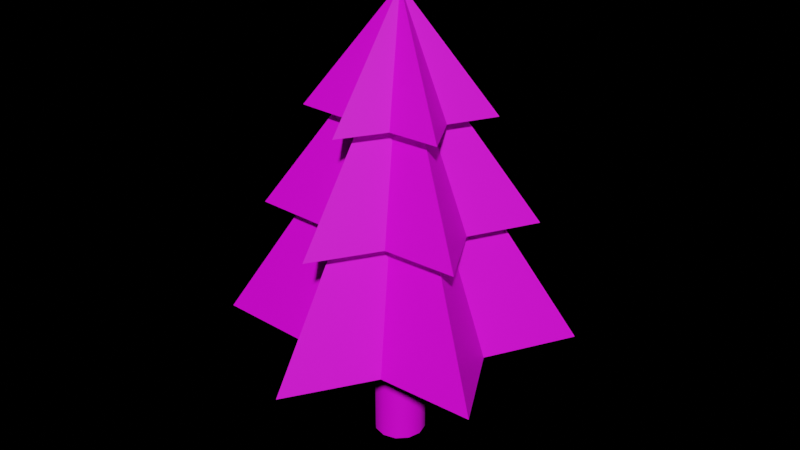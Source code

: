 # Source: tree.blend  (saved by Blender 2.93.20; exported with 4.5.12 LTS)
import bpy
from mathutils import Matrix  # noqa: F401  (used for matrix-valued properties, if any)

bpy.ops.wm.read_factory_settings(use_empty=True)
scene = bpy.context.scene
scene.name = 'Scene'

# ---- collections
col_collection = bpy.data.collections.new('Collection'); scene.collection.children.link(col_collection)

# ---- images (referenced by path relative to the original .blend; pixels are not part of the script)
import os
ASSET_DIR = os.environ.get("B2B_ASSET_DIR", "")  # directory of the original .blend (textures are referenced by path, not embedded)
HERE = os.path.dirname(os.path.abspath(__file__))  # packed textures are extracted next to this script under _unpacked/

def load_image(name, relpath, width, height, colorspace="sRGB"):
    """Load a texture the original file referenced (path relative to the .blend, or extracted next to this script)."""
    p = next((c for c in (os.path.join(HERE, relpath), os.path.join(ASSET_DIR, relpath)) if relpath and os.path.exists(c)), "")
    if p:
        img = bpy.data.images.load(p, check_existing=True)
        img.name = name
    else:  # same state as the original file: an image datablock whose file is absent (Cycles renders it pink)
        img = bpy.data.images.new(name, width, height)
        img.source = "FILE"
        img.filepath = "//" + (relpath or name)
    img.colorspace_settings.name = colorspace
    return img
img_tree = load_image('tree', 'tree.png', 1024, 1024, 'sRGB')

# ---- materials (node trees are filled in below, after node groups)
mat_tree = bpy.data.materials.new('tree')

# ---- material node trees
mat_tree.use_nodes = True; mat_tree.node_tree.nodes.clear()
_N = mat_tree.node_tree.nodes; _L = mat_tree.node_tree.links
n0 = _N.new('ShaderNodeBsdfPrincipled'); n0.name = 'Principled BSDF'; n0.location = (10, 300)
n0.distribution = 'GGX'
n0.subsurface_method = 'BURLEY'
n0.inputs[3].default_value = 1.45
n0.inputs[27].default_value = (0.0, 0.0, 0.0, 1.0)
n0.inputs[28].default_value = 1.0
n1 = _N.new('ShaderNodeOutputMaterial'); n1.name = 'Material Output'; n1.location = (300, 300)
n2 = _N.new('ShaderNodeTexImage'); n2.name = 'Image Texture'; n2.location = (-413, 231)
n2.image = img_tree
_L.new(n0.outputs[0], n1.inputs[0])
_L.new(n2.outputs[0], n0.inputs[0])
n1.is_active_output = True

# ---- world
world_world = bpy.data.worlds.new('World'); scene.world = world_world
world_world.use_nodes = True; world_world.node_tree.nodes.clear()
_N = world_world.node_tree.nodes; _L = world_world.node_tree.links
n0 = _N.new('ShaderNodeOutputWorld'); n0.name = 'World Output'; n0.location = (300, 300)
n1 = _N.new('ShaderNodeBackground'); n1.name = 'Background'; n1.location = (10, 300)
n1.inputs[0].default_value = (0.0, 0.0, 0.0, 1.0)
_L.new(n1.outputs[0], n0.inputs[0])
n0.is_active_output = True
world_world.color = (0.0, 0.0, 0.0)
world_world.use_sun_shadow = False
world_world.sun_shadow_jitter_overblur = 0.0

# ---- meshes
me_circle = bpy.data.meshes.new('Circle')
me_circle.from_pydata([(0.0, 1.0, 0.01389), (-0.2982, 0.5165, 0.01389), (-0.866, 0.5, 0.01389), (-0.5964, -3.409e-08, 0.01389), (-0.866, -0.5, 0.01389), (-0.2982, -0.5165, 0.01389), (8.742e-08, -1.0, 0.01389), (0.2982, -0.5165, 0.01389), (0.866, -0.5, 0.01389), (0.5964, -9.072e-10, 0.01389), (0.866, 0.5, 0.01389), (0.2982, 0.5165, 0.01389), (1.014e-08, 0.5463, 0.7146), (-0.1629, 0.2822, 0.7146), (-0.4732, 0.2732, 0.7146), (-0.3258, -2.538e-08, 0.7146), (-0.4732, -0.2732, 0.7146), (-0.1629, -0.2822, 0.7146), (5.79e-08, -0.5463, 0.7146), (0.1629, -0.2822, 0.7146), (0.4732, -0.2732, 0.7146), (0.3258, -7.256e-09, 0.7146), (0.4732, 0.2732, 0.7146), (0.1629, 0.2822, 0.7146), (1.72e-08, 0.1526, 0.01389), (-0.07631, 0.1322, 0.01389), (-0.1322, 0.07631, 0.01389), (-0.1526, -2.249e-08, 0.01389), (-0.1322, -0.07631, 0.01389), (-0.07631, -0.1322, 0.01389), (3.054e-08, -0.1526, 0.01389), (0.07631, -0.1322, 0.01389), (0.1322, -0.07631, 0.01389), (0.1526, -1.399e-08, 0.01389), (0.1322, 0.07631, 0.01389), (0.07631, 0.1322, 0.01389), (1.72e-08, 0.1526, -0.7171), (-0.07631, 0.1322, -0.7171), (-0.1322, 0.07631, -0.7171), (-0.1526, -2.249e-08, -0.7171), (-0.1322, -0.07631, -0.7171), (-0.07631, -0.1322, -0.7171), (3.054e-08, -0.1526, -0.7171), (0.07631, -0.1322, -0.7171), (0.1322, -0.07631, -0.7171), (0.1526, -1.399e-08, -0.7171), (0.1322, 0.07631, -0.7171), (0.07631, 0.1322, -0.7171), (1.85e-08, 0.102, -0.7171), (-0.051, 0.08833, -0.7171), (-0.08833, 0.051, -0.7171), (-0.102, -2.162e-08, -0.7171), (-0.08833, -0.051, -0.7171), (-0.051, -0.08833, -0.7171), (2.741e-08, -0.102, -0.7171), (0.051, -0.08833, -0.7171), (0.08833, -0.051, -0.7171), (0.102, -1.594e-08, -0.7171), (0.08833, 0.051, -0.7171), (0.051, 0.08833, -0.7171), (2.173e-08, -2.266e-08, -0.7171), (0.663, 0.3828, 0.7146), (0.4566, -2.115e-09, 0.7146), (0.663, -0.3828, 0.7146), (0.2283, -0.3954, 0.7146), (7.275e-08, -0.7655, 0.7146), (-0.2283, -0.3954, 0.7146), (-0.663, -0.3828, 0.7146), (-0.4566, -2.752e-08, 0.7146), (-0.663, 0.3828, 0.7146), (-0.2283, 0.3954, 0.7146), (5.819e-09, 0.7655, 0.7146), (0.2283, 0.3954, 0.7146), (0.2891, 0.1669, 1.31), (0.1991, -6.05e-09, 1.31), (0.2891, -0.1669, 1.31), (0.09954, -0.1724, 1.31), (4.507e-08, -0.3338, 1.31), (-0.09954, -0.1724, 1.31), (-0.2891, -0.1669, 1.31), (-0.1991, -1.713e-08, 1.31), (-0.2891, 0.1669, 1.31), (-0.09954, 0.1724, 1.31), (1.589e-08, 0.3338, 1.31), (0.09954, 0.1724, 1.31), (0.4521, 0.261, 1.31), (0.3113, -8.06e-09, 1.31), (0.4521, -0.261, 1.31), (0.1557, -0.2696, 1.31), (5.508e-08, -0.522, 1.31), (-0.1557, -0.2696, 1.31), (-0.4521, -0.261, 1.31), (-0.3113, -2.538e-08, 1.31), (-0.4521, 0.261, 1.31), (-0.1557, 0.2696, 1.31), (9.442e-09, 0.522, 1.31), (0.1557, 0.2696, 1.31), (3.322e-08, 4.967e-09, 1.984)], [], [(5, 17, 16, 4), (0, 12, 23, 11), (2, 14, 13, 1), (9, 21, 20, 8), (6, 18, 17, 5), (3, 15, 14, 2), (10, 22, 21, 9), (7, 19, 18, 6), (4, 16, 15, 3), (11, 23, 22, 10), (1, 13, 12, 0), (8, 20, 19, 7), (9, 33, 34, 10), (6, 30, 31, 7), (3, 27, 28, 4), (10, 34, 35, 11), (0, 24, 25, 1), (7, 31, 32, 8), (4, 28, 29, 5), (11, 35, 24, 0), (1, 25, 26, 2), (8, 32, 33, 9), (5, 29, 30, 6), (2, 26, 27, 3), (31, 43, 44, 32), (28, 40, 41, 29), (35, 47, 36, 24), (25, 37, 38, 26), (32, 44, 45, 33), (29, 41, 42, 30), (26, 38, 39, 27), (33, 45, 46, 34), (30, 42, 43, 31), (27, 39, 40, 28), (34, 46, 47, 35), (24, 36, 37, 25), (39, 51, 52, 40), (46, 58, 59, 47), (36, 48, 49, 37), (43, 55, 56, 44), (40, 52, 53, 41), (47, 59, 48, 36), (37, 49, 50, 38), (44, 56, 57, 45), (41, 53, 54, 42), (38, 50, 51, 39), (45, 57, 58, 46), (42, 54, 55, 43), (51, 60, 52), (58, 60, 59), (48, 60, 49), (55, 60, 56), (52, 60, 53), (59, 60, 48), (49, 60, 50), (56, 60, 57), (53, 60, 54), (50, 60, 51), (57, 60, 58), (54, 60, 55), (12, 13, 70, 71), (19, 20, 63, 64), (16, 17, 66, 67), (23, 12, 71, 72), (13, 14, 69, 70), (20, 21, 62, 63), (17, 18, 65, 66), (14, 15, 68, 69), (21, 22, 61, 62), (18, 19, 64, 65), (15, 16, 67, 68), (22, 23, 72, 61), (71, 70, 82, 83), (62, 61, 73, 74), (68, 67, 79, 80), (63, 62, 74, 75), (69, 68, 80, 81), (72, 71, 83, 84), (66, 65, 77, 78), (64, 63, 75, 76), (70, 69, 81, 82), (61, 72, 84, 73), (67, 66, 78, 79), (65, 64, 76, 77), (76, 75, 87, 88), (83, 82, 94, 95), (73, 84, 96, 85), (80, 79, 91, 92), (77, 76, 88, 89), (74, 73, 85, 86), (81, 80, 92, 93), (78, 77, 89, 90), (75, 74, 86, 87), (82, 81, 93, 94), (84, 83, 95, 96), (79, 78, 90, 91), (88, 87, 97), (95, 94, 97), (85, 96, 97), (92, 91, 97), (89, 88, 97), (86, 85, 97), (93, 92, 97), (90, 89, 97), (87, 86, 97), (94, 93, 97), (96, 95, 97), (91, 90, 97)])
me_circle.polygons.foreach_set('use_smooth', [True] * 108)
_k = set([(0, 1), (0, 11), (0, 12), (1, 2), (1, 13), (2, 3), (2, 14), (3, 4), (3, 15), (4, 5), (4, 16), (5, 6), (5, 17), (6, 7), (6, 18), (7, 8), (7, 19), (8, 9), (8, 20), (9, 10), (9, 21), (10, 11), (10, 22), (11, 23), (12, 13), (12, 23), (13, 14), (14, 15), (15, 16), (16, 17), (17, 18), (18, 19), (19, 20), (20, 21), (21, 22), (22, 23), (24, 25), (24, 35), (25, 26), (26, 27), (27, 28), (28, 29), (29, 30), (30, 31), (31, 32), (32, 33), (33, 34), (34, 35), (36, 37), (36, 47), (37, 38), (38, 39), (39, 40), (40, 41), (41, 42), (42, 43), (43, 44), (44, 45), (45, 46), (46, 47), (61, 62), (61, 72), (61, 73), (62, 63), (62, 74), (63, 64), (63, 75), (64, 65), (64, 76), (65, 66), (65, 77), (66, 67), (66, 78), (67, 68), (67, 79), (68, 69), (68, 80), (69, 70), (69, 81), (70, 71), (70, 82), (71, 72), (71, 83), (72, 84), (73, 74), (73, 84), (74, 75), (75, 76), (76, 77), (77, 78), (78, 79), (79, 80), (80, 81), (81, 82), (82, 83), (83, 84), (85, 86), (85, 96), (85, 97), (86, 87), (86, 97), (87, 88), (87, 97), (88, 89), (88, 97), (89, 90), (89, 97), (90, 91), (90, 97), (91, 92), (91, 97), (92, 93), (92, 97), (93, 94), (93, 97), (94, 95), (94, 97), (95, 96), (95, 97), (96, 97)])
me_circle.attributes.new('sharp_edge', 'BOOLEAN', 'EDGE').data.foreach_set('value', [ (min(e.vertices), max(e.vertices)) in _k for e in me_circle.edges])
_uv = me_circle.uv_layers.new(name='UVMap')
_uv.uv.foreach_set('vector', [0.2661, 0.2505, 0.1235, 0.1289, 0.1903, 0.07748, 0.2985, 0.1902, 0.2124, 0.6065, 0.08036, 0.6869, 0.03316, 0.6149, 0.2068, 0.5469, 0.2985, 0.699, 0.1903, 0.8117, 0.1235, 0.7603, 0.2661, 0.6387, 0.1875, 0.4446, 0.0001688, 0.4446, 0.01734, 0.3594, 0.1713, 0.3885, 0.2124, 0.2827, 0.08036, 0.2023, 0.1235, 0.1289, 0.2661, 0.2505, 0.409, 0.7172, 0.249, 0.889, 0.1903, 0.8117, 0.2985, 0.699, 0.1713, 0.5007, 0.01734, 0.5298, 0.0001688, 0.4446, 0.1875, 0.4446, 0.2068, 0.3423, 0.03316, 0.2743, 0.08036, 0.2023, 0.2124, 0.2827, 0.2985, 0.1902, 0.1903, 0.07748, 0.249, 0.0001688, 0.409, 0.172, 0.2068, 0.5469, 0.03316, 0.6149, 0.01734, 0.5298, 0.1713, 0.5007, 0.2661, 0.6387, 0.1235, 0.7603, 0.08036, 0.6869, 0.2124, 0.6065, 0.1713, 0.3885, 0.01734, 0.3594, 0.03316, 0.2743, 0.2068, 0.3423, 0.1875, 0.4446, 0.3336, 0.4446, 0.3401, 0.4683, 0.1713, 0.5007, 0.2124, 0.2827, 0.3579, 0.3768, 0.3429, 0.3965, 0.2068, 0.3423, 0.409, 0.172, 0.4193, 0.3345, 0.3918, 0.3438, 0.2985, 0.1902, 0.1713, 0.5007, 0.3401, 0.4683, 0.3429, 0.4927, 0.2068, 0.5469, 0.2124, 0.6065, 0.3579, 0.5124, 0.3702, 0.5335, 0.2661, 0.6387, 0.2068, 0.3423, 0.3429, 0.3965, 0.3401, 0.4209, 0.1713, 0.3885, 0.2985, 0.1902, 0.3918, 0.3438, 0.3702, 0.3557, 0.2661, 0.2505, 0.2068, 0.5469, 0.3429, 0.4927, 0.3579, 0.5124, 0.2124, 0.6065, 0.2661, 0.6387, 0.3702, 0.5335, 0.3918, 0.5454, 0.2985, 0.699, 0.1713, 0.3885, 0.3401, 0.4209, 0.3336, 0.4446, 0.1875, 0.4446, 0.2661, 0.2505, 0.3702, 0.3557, 0.3579, 0.3768, 0.2124, 0.2827, 0.2985, 0.699, 0.3918, 0.5454, 0.4193, 0.5547, 0.409, 0.7172, 0.7454, 0.7941, 0.9448, 0.7969, 0.9444, 0.8175, 0.7456, 0.8183, 0.7471, 0.721, 0.9519, 0.7329, 0.9479, 0.7549, 0.7461, 0.7455, 0.749, 0.8905, 0.9463, 0.8785, 0.9481, 0.8983, 0.7509, 0.9144, 0.7533, 0.9383, 0.9509, 0.9179, 0.9556, 0.9373, 0.7561, 0.9622, 0.7456, 0.8183, 0.9444, 0.8175, 0.9446, 0.8379, 0.7463, 0.8424, 0.7461, 0.7455, 0.9479, 0.7549, 0.9458, 0.7761, 0.7455, 0.7698, 0.7561, 0.9622, 0.9556, 0.9373, 0.9644, 0.9579, 0.7592, 0.9861, 0.7463, 0.8424, 0.9446, 0.8379, 0.9452, 0.8583, 0.7474, 0.8665, 0.7455, 0.7698, 0.9458, 0.7761, 0.9448, 0.7969, 0.7454, 0.7941, 0.7482, 0.6981, 0.9603, 0.7087, 0.9519, 0.7329, 0.7471, 0.721, 0.7474, 0.8665, 0.9452, 0.8583, 0.9463, 0.8785, 0.749, 0.8905, 0.7509, 0.9144, 0.9481, 0.8983, 0.9509, 0.9179, 0.7533, 0.9383, 0.9603, 0.7087, 0.9766, 0.7197, 0.9687, 0.7378, 0.9519, 0.7329, 0.9452, 0.8583, 0.9616, 0.8571, 0.9625, 0.8768, 0.9463, 0.8785, 0.9481, 0.8983, 0.9637, 0.8962, 0.9657, 0.9148, 0.9509, 0.9179, 0.9448, 0.7969, 0.9615, 0.7968, 0.9611, 0.817, 0.9444, 0.8175, 0.9519, 0.7329, 0.9687, 0.7378, 0.9646, 0.7571, 0.9479, 0.7549, 0.9463, 0.8785, 0.9625, 0.8768, 0.9637, 0.8962, 0.9481, 0.8983, 0.9509, 0.9179, 0.9657, 0.9148, 0.9693, 0.9323, 0.9556, 0.9373, 0.9444, 0.8175, 0.9611, 0.817, 0.9612, 0.8371, 0.9446, 0.8379, 0.9479, 0.7549, 0.9646, 0.7571, 0.9625, 0.7768, 0.9458, 0.7761, 0.9556, 0.9373, 0.9693, 0.9323, 0.9766, 0.9474, 0.9644, 0.9579, 0.9446, 0.8379, 0.9612, 0.8371, 0.9616, 0.8571, 0.9452, 0.8583, 0.9458, 0.7761, 0.9625, 0.7768, 0.9615, 0.7968, 0.9448, 0.7969, 0.8045, 0.6559, 0.8805, 0.5798, 0.8527, 0.6837, 0.9084, 0.4759, 0.8805, 0.5798, 0.8527, 0.4759, 0.8045, 0.5038, 0.8805, 0.5798, 0.7767, 0.552, 0.9844, 0.6077, 0.8805, 0.5798, 0.9844, 0.552, 0.8527, 0.6837, 0.8805, 0.5798, 0.9084, 0.6837, 0.8527, 0.4759, 0.8805, 0.5798, 0.8045, 0.5038, 0.7767, 0.552, 0.8805, 0.5798, 0.7767, 0.6077, 0.9844, 0.552, 0.8805, 0.5798, 0.9566, 0.5038, 0.9084, 0.6837, 0.8805, 0.5798, 0.9566, 0.6559, 0.7767, 0.6077, 0.8805, 0.5798, 0.8045, 0.6559, 0.9566, 0.5038, 0.8805, 0.5798, 0.9084, 0.4759, 0.9566, 0.6559, 0.8805, 0.5798, 0.9844, 0.6077, 0.517, 0.1873, 0.5246, 0.1006, 0.5522, 0.124, 0.5423, 0.202, 0.4466, 0.5434, 0.4687, 0.4605, 0.4973, 0.4554, 0.4798, 0.5313, 0.6106, 0.703, 0.5246, 0.6796, 0.5522, 0.6562, 0.6307, 0.6788, 0.4466, 0.2368, 0.517, 0.1873, 0.5423, 0.202, 0.4798, 0.2489, 0.5246, 0.1006, 0.6106, 0.07718, 0.6307, 0.1014, 0.5522, 0.124, 0.4687, 0.4605, 0.4196, 0.3901, 0.4549, 0.3901, 0.4973, 0.4554, 0.5246, 0.6796, 0.517, 0.5929, 0.5423, 0.5782, 0.5522, 0.6562, 0.6106, 0.07718, 0.6456, 0.0001688, 0.6672, 0.02856, 0.6307, 0.1014, 0.4196, 0.3901, 0.4687, 0.3197, 0.4973, 0.3248, 0.4549, 0.3901, 0.517, 0.5929, 0.4466, 0.5434, 0.4798, 0.5313, 0.5423, 0.5782, 0.6456, 0.78, 0.6106, 0.703, 0.6307, 0.6788, 0.6672, 0.7516, 0.4687, 0.3197, 0.4466, 0.2368, 0.4798, 0.2489, 0.4973, 0.3248, 0.5423, 0.202, 0.5522, 0.124, 0.682, 0.2343, 0.6475, 0.263, 0.4549, 0.3901, 0.4973, 0.3248, 0.6173, 0.346, 0.6251, 0.3901, 0.6672, 0.7516, 0.6307, 0.6788, 0.7045, 0.5847, 0.7525, 0.6009, 0.4973, 0.4554, 0.4549, 0.3901, 0.6251, 0.3901, 0.6173, 0.4342, 0.6307, 0.1014, 0.6672, 0.02856, 0.7525, 0.1793, 0.7045, 0.1955, 0.4798, 0.2489, 0.5423, 0.202, 0.6475, 0.263, 0.6398, 0.3072, 0.5522, 0.6562, 0.5423, 0.5782, 0.6475, 0.5172, 0.682, 0.5459, 0.4798, 0.5313, 0.4973, 0.4554, 0.6173, 0.4342, 0.6398, 0.473, 0.5522, 0.124, 0.6307, 0.1014, 0.7045, 0.1955, 0.682, 0.2343, 0.4973, 0.3248, 0.4798, 0.2489, 0.6398, 0.3072, 0.6173, 0.346, 0.6307, 0.6788, 0.5522, 0.6562, 0.682, 0.5459, 0.7045, 0.5847, 0.5423, 0.5782, 0.4798, 0.5313, 0.6398, 0.473, 0.6475, 0.5172, 0.7866, 0.3439, 0.7919, 0.2794, 0.8217, 0.2707, 0.8164, 0.3249, 0.8472, 0.08888, 0.8767, 0.0306, 0.8928, 0.0628, 0.8679, 0.1123, 0.7919, 0.1762, 0.7866, 0.1117, 0.8164, 0.1306, 0.8217, 0.1849, 0.9924, 0.4554, 0.9417, 0.4137, 0.9485, 0.3814, 0.9998, 0.4173, 0.8472, 0.3666, 0.7866, 0.3439, 0.8164, 0.3249, 0.8679, 0.3432, 0.7529, 0.2278, 0.7919, 0.1762, 0.8217, 0.1849, 0.7881, 0.2278, 0.9417, 0.04178, 0.9924, 0.0001688, 0.9998, 0.03824, 0.9485, 0.07418, 0.8767, 0.4249, 0.8472, 0.3666, 0.8679, 0.3432, 0.8928, 0.3927, 0.7919, 0.2794, 0.7529, 0.2278, 0.7881, 0.2278, 0.8217, 0.2707, 0.8767, 0.0306, 0.9417, 0.04178, 0.9485, 0.07418, 0.8928, 0.0628, 0.7866, 0.1117, 0.8472, 0.08888, 0.8679, 0.1123, 0.8164, 0.1306, 0.9417, 0.4137, 0.8767, 0.4249, 0.8928, 0.3927, 0.9485, 0.3814, 0.8164, 0.3249, 0.8217, 0.2707, 0.9688, 0.2278, 0.8679, 0.1123, 0.8928, 0.0628, 0.9688, 0.2278, 0.8217, 0.1849, 0.8164, 0.1306, 0.9688, 0.2278, 0.9998, 0.4173, 0.9485, 0.3814, 0.9688, 0.2278, 0.8679, 0.3432, 0.8164, 0.3249, 0.9688, 0.2278, 0.7881, 0.2278, 0.8217, 0.1849, 0.9688, 0.2278, 0.9485, 0.07418, 0.9998, 0.03824, 0.9688, 0.2278, 0.8928, 0.3927, 0.8679, 0.3432, 0.9688, 0.2278, 0.8217, 0.2707, 0.7881, 0.2278, 0.9688, 0.2278, 0.8928, 0.0628, 0.9485, 0.07418, 0.9688, 0.2278, 0.8164, 0.1306, 0.8679, 0.1123, 0.9688, 0.2278, 0.9485, 0.3814, 0.8928, 0.3927, 0.9688, 0.2278])
me_circle.materials.append(mat_tree)
me_circle.use_remesh_fix_poles = True
me_circle.use_remesh_preserve_attributes = False
me_circle.update()
arm_armature = bpy.data.armatures.new('Armature')  # bones are not reproduced

# ---- objects
ob_tree = bpy.data.objects.new('tree', me_circle)
ob_armature = bpy.data.objects.new('Armature', arm_armature)

# ---- transforms, parenting, visibility, modifiers, constraints
ob_tree.parent = ob_armature
ob_tree.matrix_parent_inverse = Matrix(((1.0, -0.0, 0.0, -0.0), (-0.0, 1.0, -0.0, 0.0), (0.0, -0.0, 1.0, -0.09644), (-0.0, 0.0, -0.0, 1.0)))
ob_tree.location = (0.0, 0.0, 0.7195)
_vg = ob_tree.vertex_groups.new(name='Bone')
for _i, _w in zip([36, 37, 38, 39, 40, 41, 42, 43, 44, 45, 46, 47, 48, 49, 50, 51, 52, 53, 54, 55, 56, 57, 58, 59, 60], [0.9747, 0.9747, 0.9747, 0.9747, 0.9747, 0.9747, 0.9747, 0.9747, 0.9747, 0.9747, 0.9747, 0.9747, 0.983, 0.983, 0.983, 0.983, 0.983, 0.983, 0.983, 0.983, 0.983, 0.983, 0.983, 0.983, 0.9922]): _vg.add([_i], _w, 'REPLACE')
_vg = ob_tree.vertex_groups.new(name='Bone.001')
for _i, _w in zip([0, 1, 2, 3, 4, 5, 6, 7, 8, 9, 10, 11, 12, 13, 14, 15, 16, 17, 18, 19, 20, 21, 22, 23, 24, 25, 26, 27, 28, 29, 30, 31, 32, 33, 34, 35, 61, 62, 63, 64, 65, 66, 67, 68, 69, 70, 71, 72], [0.3191, 0.4973, 0.3191, 0.4973, 0.3191, 0.4973, 0.3191, 0.4973, 0.3191, 0.4973, 0.3191, 0.4973, 0.08762, 0.06272, 0.08761, 0.0627, 0.08757, 0.06267, 0.08754, 0.06266, 0.08755, 0.06269, 0.08759, 0.06271, 0.9569, 0.9563, 0.9569, 0.9563, 0.9569, 0.9563, 0.9569, 0.9563, 0.9569, 0.9563, 0.9569, 0.9563, 0.08302, 0.06435, 0.08294, 0.06427, 0.08293, 0.0643, 0.083, 0.06439, 0.08309, 0.06444, 0.08309, 0.06442]): _vg.add([_i], _w, 'REPLACE')
_vg = ob_tree.vertex_groups.new(name='Bone.002')
for _i, _w in zip([0, 1, 2, 3, 4, 5, 6, 7, 8, 9, 10, 11, 12, 13, 14, 15, 16, 17, 18, 19, 20, 21, 22, 23, 24, 25, 26, 27, 28, 29, 30, 31, 32, 33, 34, 35, 61, 62, 63, 64, 65, 66, 67, 68, 69, 70, 71, 72, 73, 74, 75, 76, 77, 78, 79, 80, 81, 82, 83, 84, 85, 86, 87, 88, 89, 90, 91, 92, 93, 94, 95, 96], [0.629, 0.4549, 0.6289, 0.4548, 0.6288, 0.4547, 0.6287, 0.4546, 0.6287, 0.4547, 0.6289, 0.4548, 0.7935, 0.8399, 0.7934, 0.8397, 0.793, 0.8394, 0.7926, 0.8393, 0.7927, 0.8396, 0.7931, 0.8398, 0.009301, 0.009847, 0.009302, 0.009839, 0.009291, 0.009825, 0.00928, 0.009819, 0.009279, 0.009828, 0.00929, 0.009842, 0.7296, 0.7073, 0.7288, 0.7065, 0.7287, 0.7068, 0.7294, 0.7076, 0.7303, 0.7082, 0.7303, 0.708, 0.09526, 0.05103, 0.0926, 0.04156, 0.08919, 0.05026, 0.09449, 0.0527, 0.09855, 0.05334, 0.09874, 0.05218, 0.08231, 0.06575, 0.07937, 0.0349, 0.07121, 0.0632, 0.08121, 0.06961, 0.09579, 0.07367, 0.09595, 0.07056]): _vg.add([_i], _w, 'REPLACE')
_vg = ob_tree.vertex_groups.new(name='Bone.003')
for _i, _w in zip([0, 1, 2, 3, 4, 5, 6, 7, 8, 9, 10, 11, 12, 13, 14, 15, 16, 17, 18, 19, 20, 21, 22, 23, 61, 62, 63, 64, 65, 66, 67, 68, 69, 70, 71, 72, 73, 74, 75, 76, 77, 78, 79, 80, 81, 82, 83, 84, 85, 86, 87, 88, 89, 90, 91, 92, 93, 94, 95, 96, 97], [0.04682, 0.03464, 0.04689, 0.0348, 0.04721, 0.03508, 0.04745, 0.03518, 0.04735, 0.035, 0.04705, 0.03475, 0.1179, 0.09666, 0.118, 0.09689, 0.1185, 0.09727, 0.1189, 0.09738, 0.1188, 0.09705, 0.1183, 0.09676, 0.1865, 0.2276, 0.1874, 0.2285, 0.1874, 0.2282, 0.1867, 0.2273, 0.1857, 0.2267, 0.1857, 0.2269, 0.8952, 0.9444, 0.8982, 0.9502, 0.9019, 0.9453, 0.8961, 0.9426, 0.8916, 0.9419, 0.8914, 0.9432, 0.9095, 0.9279, 0.9127, 0.9534, 0.9217, 0.9307, 0.9107, 0.9236, 0.8947, 0.9192, 0.8945, 0.9226, 0.999]): _vg.add([_i], _w, 'REPLACE')
_m = ob_tree.modifiers.new('EdgeSplit', 'EDGE_SPLIT')
_m.use_edge_angle = False
_m = ob_tree.modifiers.new('Armature', 'ARMATURE')
_m.object = ob_armature
ob_armature.location = (0.0, 0.0, 0.09644)
ob_armature.show_in_front = True

# ---- collection membership
col_collection.objects.link(ob_tree)
col_collection.objects.link(ob_armature)

# ---- scene / render settings (as saved in the file)
scene.frame_start = 1; scene.frame_end = 250; scene.frame_set(1)
scene.render.engine = 'CYCLES'
scene.render.fps = 30
scene.cycles.samples = 256
scene.cycles.sampling_pattern = 'TABULATED_SOBOL'
scene.cycles.use_adaptive_sampling = False
scene.cycles.use_light_tree = False
scene.view_settings.view_transform = 'Filmic'
bpy.context.view_layer.update()

# ---- added for rendering (the .blend has no active camera and no usable light): camera, sun
cam_auto = bpy.data.cameras.new('AutoCamera')
cam_auto.lens = 50.0
cam_auto.sensor_width = 36.0
cam_auto.clip_end = 1000.0
ob_auto_camera = bpy.data.objects.new('AutoCamera', cam_auto)
scene.collection.objects.link(ob_auto_camera)
ob_auto_camera.location = (3.49816, -4.19779, 4.15144)
ob_auto_camera.rotation_euler = (1.09748, -7.21219e-08, 0.694738)
scene.camera = ob_auto_camera
light_auto_sun = bpy.data.lights.new('AutoSun', 'SUN')
light_auto_sun.energy = 3.0
light_auto_sun.angle = 0.0523599
ob_auto_sun = bpy.data.objects.new('AutoSun', light_auto_sun)
scene.collection.objects.link(ob_auto_sun)
ob_auto_sun.rotation_euler = (0.872665, 0.174533, 0.523599)
bpy.context.view_layer.update()
